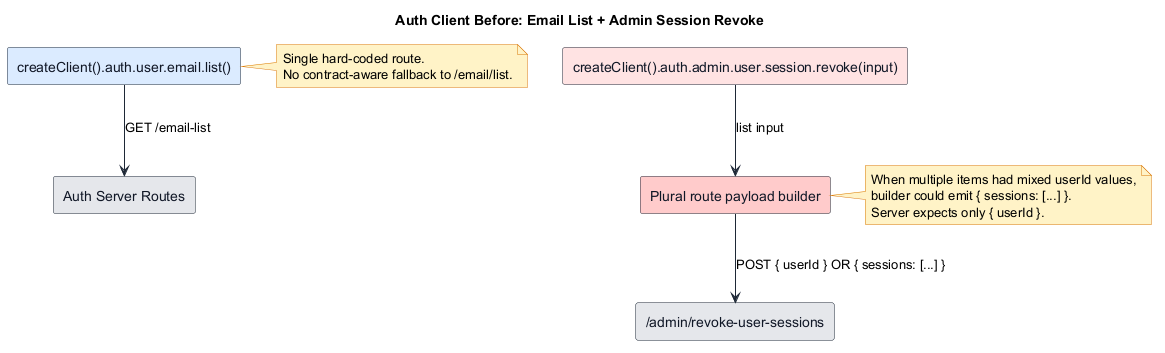

The diagram above was rendered by PlantUML. Its source (embedded in the PNG):
@startuml
skinparam backgroundColor white
skinparam defaultTextAlignment left
skinparam ArrowColor #1F2937
skinparam NoteBackgroundColor #FEF3C7
skinparam NoteBorderColor #D97706
skinparam rectangle {
  FontColor #111827
  BorderColor #1F2937
}

title Auth Client Before: Email List + Admin Session Revoke

rectangle "createClient().auth.user.email.list()" as UserEmail #DBEAFE
rectangle "Auth Server Routes" as Routes #E5E7EB

UserEmail --> Routes : GET /email-list
note right of UserEmail
Single hard-coded route.
No contract-aware fallback to /email/list.
end note

rectangle "createClient().auth.admin.user.session.revoke(input)" as Revoke #FEE2E2
rectangle "Plural route payload builder" as Builder #FECACA
rectangle "/admin/revoke-user-sessions" as Plural #E5E7EB

Revoke --> Builder : list input
Builder --> Plural : POST { userId } OR { sessions: [...] }

note right of Builder
When multiple items had mixed userId values,
builder could emit { sessions: [...] }.
Server expects only { userId }.
end note
@enduml